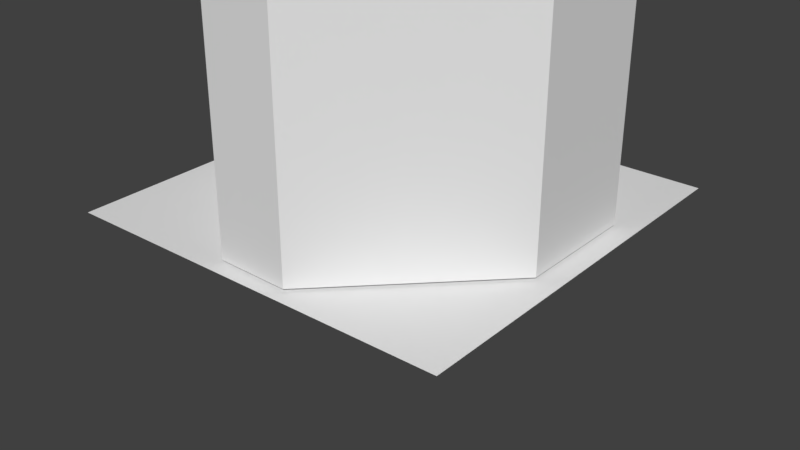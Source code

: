 # Source: pumpkin.blend  (saved by Blender 2.79.0; exported with 4.5.12 LTS)
import bpy
from mathutils import Matrix  # noqa: F401  (used for matrix-valued properties, if any)

bpy.ops.wm.read_factory_settings(use_empty=True)
scene = bpy.context.scene
scene.name = 'Scene'

# ---- collections
col_collection_1 = bpy.data.collections.new('Collection 1'); scene.collection.children.link(col_collection_1)
col_collection_2 = bpy.data.collections.new('Collection 2'); scene.collection.children.link(col_collection_2)
col_collection_2.hide_render = True
col_collection_2.hide_viewport = True

# ---- images (referenced by path relative to the original .blend; pixels are not part of the script)
import os
ASSET_DIR = os.environ.get("B2B_ASSET_DIR", "")  # directory of the original .blend (textures are referenced by path, not embedded)
HERE = os.path.dirname(os.path.abspath(__file__))  # packed textures are extracted next to this script under _unpacked/

def load_image(name, relpath, width, height, colorspace="sRGB"):
    """Load a texture the original file referenced (path relative to the .blend, or extracted next to this script)."""
    p = next((c for c in (os.path.join(HERE, relpath), os.path.join(ASSET_DIR, relpath)) if relpath and os.path.exists(c)), "")
    if p:
        img = bpy.data.images.load(p, check_existing=True)
        img.name = name
    else:  # same state as the original file: an image datablock whose file is absent (Cycles renders it pink)
        img = bpy.data.images.new(name, width, height)
        img.source = "FILE"
        img.filepath = "//" + (relpath or name)
    img.colorspace_settings.name = colorspace
    return img
img_pumpkin_png = load_image('pumpkin.png', 'pumpkin.png', 1024, 1024, 'sRGB')

# ---- materials (node trees are filled in below, after node groups)
mat_pumpkin = bpy.data.materials.new('pumpkin')
mat_pumpkin.alpha_threshold = 0.0
mat_pumpkin.roughness = 0.5

# ---- material node trees
mat_pumpkin.use_nodes = True; mat_pumpkin.node_tree.nodes.clear()
_N = mat_pumpkin.node_tree.nodes; _L = mat_pumpkin.node_tree.links
n0 = _N.new('ShaderNodeOutputMaterial'); n0.name = 'Material Output'; n0.location = (300, 300)
n1 = _N.new('ShaderNodeTexImage'); n1.name = 'Image Texture'; n1.location = (-400, 60)
n1.width = 140
n1.image = img_pumpkin_png
n1.extension = 'CLIP'
n2 = _N.new('ShaderNodeBsdfDiffuse'); n2.name = 'Diffuse BSDF'; n2.location = (-200, 60)
n3 = _N.new('ShaderNodeBsdfTransparent'); n3.name = 'Transparent BSDF'; n3.location = (-200, 240)
n4 = _N.new('ShaderNodeMixShader'); n4.name = 'Mix Shader'; n4.location = (0, 300)
_L.new(n1.outputs[0], n2.inputs[0])
_L.new(n1.outputs[1], n4.inputs[0])
_L.new(n3.outputs[0], n4.inputs[1])
_L.new(n2.outputs[0], n4.inputs[2])
_L.new(n4.outputs[0], n0.inputs[0])
n0.is_active_output = True

# ---- world
world_world = bpy.data.worlds.new('World'); scene.world = world_world
world_world.color = (0.05088, 0.05088, 0.05088)
world_world.use_sun_shadow = False
world_world.sun_shadow_jitter_overblur = 0.0
world_world.cycles.sampling_method = 'MANUAL'

# ---- meshes
me_cube_003 = bpy.data.meshes.new('Cube.003')
me_cube_003.from_pydata([(-3.987, -1.679, -1.507), (-3.954, -1.043, -1.507), (-3.797, -0.2326, -1.507), (-3.566, 0.4038, -1.507), (-3.045, 1.255, -1.507), (-2.185, 1.974, -1.507), (-1.97, 2.272, -1.507), (-1.037, 2.577, -1.507), (-0.6743, 3.009, -1.507), (-0.5159, 3.467, -1.507), (-0.3992, 3.851, -1.507), (-0.3331, 4.109, -1.507), (0.003434, 4.531, -1.507), (0.4931, 4.438, -1.507), (0.4285, 4.181, -1.507), (0.407, 3.845, -1.507), (0.3953, 2.949, -1.507), (0.6715, 2.469, -1.507), (1.517, 2.255, -1.507), (1.873, 1.982, -1.507), (1.972, 1.842, -1.507), (2.509, 1.536, -1.507), (3.03, 1.098, -1.507), (3.46, 0.5608, -1.507), (3.757, -0.05903, -1.507), (3.939, -0.7285, -1.507), (4.038, -1.448, -1.507), (3.988, -2.092, -1.507), (3.699, -3.034, -1.507), (3.344, -3.679, -1.507), (2.807, -4.274, -1.507), (2.212, -4.605, -1.507), (1.567, -4.803, -1.507), (0.5916, -4.993, -1.507), (-0.582, -5.084, -1.507), (-1.227, -4.902, -1.507), (-1.929, -4.72, -1.507), (-2.367, -4.671, -1.507), (-2.805, -4.439, -1.507), (-3.301, -3.927, -1.507), (-3.714, -3.208, -1.507), (-3.921, -2.393, -1.507), (3.988, -2.092, -8.724), (4.038, -1.448, -8.724), (3.939, -0.7285, -8.724), (3.699, -3.034, -8.724), (3.344, -3.679, -8.724), (2.807, -4.274, -8.724), (2.212, -4.605, -8.724), (1.567, -4.803, -8.724), (0.5916, -4.993, -8.724), (-0.582, -5.084, -8.724), (-1.227, -4.902, -8.724), (-1.929, -4.72, -8.724), (-2.805, -4.439, -8.724), (-2.367, -4.671, -8.724), (-3.301, -3.927, -8.724), (-3.921, -2.393, -8.724), (-3.714, -3.208, -8.724), (-3.987, -1.679, -8.724), (-3.954, -1.043, -8.724), (3.757, -0.05903, -8.724), (3.03, 1.098, -8.724), (2.509, 1.536, -8.724), (3.46, 0.5608, -8.724), (1.873, 1.982, -8.724), (1.972, 1.842, -8.724), (1.517, 2.255, -8.724), (0.6715, 2.469, -8.724), (-1.97, 2.272, -8.724), (-1.037, 2.577, -8.724), (-2.185, 1.974, -8.724), (-3.045, 1.255, -8.724), (-3.797, -0.2326, -8.724), (-3.566, 0.4038, -8.724), (-0.6743, 3.009, -8.724), (0.3953, 2.949, -8.724), (-0.5159, 3.467, -8.724), (0.4285, 4.181, -8.724), (0.407, 3.845, -8.724), (0.4931, 4.438, -8.724), (-0.3992, 3.851, -8.724), (-0.3331, 4.109, -8.724), (0.003434, 4.531, -8.724), (-4.064, -8.495, 4.674), (-4.064, -8.495, -8.724), (-8.709, -3.918, -8.724), (-8.709, -3.918, 4.674), (-8.657, 1.974, 4.674), (-8.657, 1.974, -8.724), (-1.74, 8.89, -8.724), (-1.761, 8.911, 4.674), (8.673, 1.898, 4.674), (8.673, 1.898, -8.724), (1.756, 8.814, 4.674), (1.756, 8.814, -8.724), (4.194, -8.495, 4.674), (4.1, -8.401, -8.724), (8.697, -3.804, -8.724), (8.697, -3.804, 4.674)], [], [(6, 69, 70, 7), (11, 82, 83, 12), (28, 45, 46, 29), (19, 65, 66, 20), (24, 61, 44, 25), (1, 60, 73, 2), (32, 49, 50, 33), (37, 55, 54, 38), (41, 57, 59, 0), (5, 71, 69, 6), (10, 81, 82, 11), (23, 64, 61, 24), (14, 78, 79, 15), (18, 67, 65, 19), (36, 53, 55, 37), (9, 77, 81, 10), (27, 42, 45, 28), (31, 48, 49, 32), (22, 62, 64, 23), (0, 59, 60, 1), (4, 72, 71, 5), (35, 52, 53, 36), (40, 58, 57, 41), (17, 68, 67, 18), (8, 75, 77, 9), (13, 80, 78, 14), (30, 47, 48, 31), (21, 63, 62, 22), (26, 43, 42, 27), (3, 74, 72, 4), (34, 51, 52, 35), (39, 56, 58, 40), (16, 76, 68, 17), (7, 70, 75, 8), (12, 83, 80, 13), (29, 46, 47, 30), (20, 66, 63, 21), (25, 44, 43, 26), (2, 73, 74, 3), (33, 50, 51, 34), (38, 54, 56, 39), (15, 79, 76, 16), (0, 1, 2, 3, 4, 5, 6, 7, 8, 9, 10, 11, 12, 13, 14, 15, 16, 17, 18, 19, 20, 21, 22, 23, 24, 25, 26, 27, 28, 29, 30, 31, 32, 33, 34, 35, 36, 37, 38, 39, 40, 41), (87, 88, 89, 86), (84, 87, 86, 85), (88, 87, 84, 96, 99, 92, 94, 91), (91, 94, 95, 90), (88, 91, 90, 89), (93, 98, 97, 43, 44, 61, 64, 62, 63, 66, 65, 67, 68, 76, 79, 78, 80, 83, 82, 81, 77, 75, 70, 69, 71, 72, 74, 73, 60, 59, 85, 86, 89, 90, 95), (94, 92, 93, 95), (92, 99, 98, 93), (97, 98, 99, 96), (96, 84, 85, 97), (97, 85, 59, 57, 58, 56, 54, 55, 53, 52, 51, 50, 49, 48, 47, 46, 45, 42, 43)])
me_cube_003.use_remesh_preserve_volume = False
me_cube_003.use_remesh_preserve_attributes = False
me_cube_003.use_mirror_vertex_groups = False
me_cube_003.update()
me_pumpkin = bpy.data.meshes.new('pumpkin')
me_pumpkin.from_pydata([(-0.3941, -0.5, 0.0), (0.3941, -0.5, 0.0), (-0.3941, 0.5, 0.0), (0.3941, 0.5, 0.0)], [], [(0, 1, 3, 2)])
_uv = me_pumpkin.uv_layers.new(name='UVMap')
_uv.uv.foreach_set('vector', [0.0, 0.0, 1.0, 0.0, 1.0, 1.0, 0.0, 1.0])
me_pumpkin.materials.append(mat_pumpkin)
me_pumpkin.use_remesh_preserve_volume = False
me_pumpkin.use_remesh_preserve_attributes = False
me_pumpkin.use_mirror_vertex_groups = False
me_pumpkin.update()
me_cube = bpy.data.meshes.new('Cube')
me_cube.from_pydata([(-3.987, -1.679, 0.1728), (-3.954, -1.043, 0.1728), (-3.797, -0.2326, 0.1728), (-3.566, 0.4038, 0.1728), (-3.045, 1.255, 0.1728), (-2.185, 1.974, 0.1728), (-1.97, 2.272, 0.1728), (-1.037, 2.577, 0.1728), (-0.6743, 3.009, 0.1728), (-0.5159, 3.467, 0.1728), (-0.3992, 3.851, 0.1728), (-0.3331, 4.109, 0.1728), (0.003434, 4.531, 0.1728), (0.4931, 4.438, 0.1728), (0.4285, 4.181, 0.1728), (0.407, 3.845, 0.1728), (0.3953, 2.949, 0.1728), (0.6715, 2.469, 0.1728), (1.517, 2.255, 0.1728), (1.873, 1.982, 0.1728), (1.972, 1.842, 0.1728), (2.509, 1.536, 0.1728), (3.03, 1.098, 0.1728), (3.46, 0.5608, 0.1728), (3.757, -0.05903, 0.1728), (3.939, -0.7285, 0.1728), (4.038, -1.448, 0.1728), (3.988, -2.092, 0.1728), (3.699, -3.034, 0.1728), (3.344, -3.679, 0.1728), (2.807, -4.274, 0.1728), (2.212, -4.605, 0.1728), (1.567, -4.803, 0.1728), (0.5916, -4.993, 0.1728), (-0.582, -5.084, 0.1728), (-1.227, -4.902, 0.1728), (-1.929, -4.72, 0.1728), (-2.367, -4.671, 0.1728), (-2.805, -4.439, 0.1728), (-3.301, -3.927, 0.1728), (-3.714, -3.208, 0.1728), (-3.921, -2.393, 0.1728), (3.988, -2.092, 1.0), (4.038, -1.448, 1.0), (3.939, -0.7285, 1.0), (3.699, -3.034, 1.0), (3.344, -3.679, 1.0), (2.807, -4.274, 1.0), (2.212, -4.605, 1.0), (1.567, -4.803, 1.0), (0.5916, -4.993, 1.0), (-0.582, -5.084, 1.0), (-1.227, -4.902, 1.0), (-1.929, -4.72, 1.0), (-2.805, -4.439, 1.0), (-2.367, -4.671, 1.0), (-3.301, -3.927, 1.0), (-3.921, -2.393, 1.0), (-3.714, -3.208, 1.0), (-3.987, -1.679, 1.0), (-3.954, -1.043, 1.0), (3.757, -0.05903, 1.0), (3.03, 1.098, 1.0), (2.509, 1.536, 1.0), (3.46, 0.5608, 1.0), (1.873, 1.982, 1.0), (1.972, 1.842, 1.0), (1.517, 2.255, 1.0), (0.6715, 2.469, 1.0), (-1.97, 2.272, 1.0), (-1.037, 2.577, 1.0), (-2.185, 1.974, 1.0), (-3.045, 1.255, 1.0), (-3.797, -0.2326, 1.0), (-3.566, 0.4038, 1.0), (-0.6743, 3.009, 1.0), (0.3953, 2.949, 1.0), (-0.5159, 3.467, 1.0), (0.4285, 4.181, 1.0), (0.407, 3.845, 1.0), (0.4931, 4.438, 1.0), (-0.3992, 3.851, 1.0), (-0.3331, 4.109, 1.0), (0.003434, 4.531, 1.0), (-2.635, -5.652, -0.5357), (-2.635, -5.652, 1.0), (-5.652, -2.68, 1.0), (-5.652, -2.68, -0.5357), (-4.725, -3.44, 1.0), (-5.618, 1.147, -0.5357), (-5.618, 1.147, 1.0), (-1.126, 5.638, 1.0), (-1.139, 5.652, -0.5357), (5.636, 1.098, -0.5357), (5.636, 1.098, 1.0), (1.144, 5.589, -0.5357), (1.144, 5.589, 1.0), (2.728, -5.652, -0.5357), (2.666, -5.59, 1.0), (5.652, -2.605, 1.0), (5.652, -2.605, -0.5357), (4.807, -3.45, 1.0)], [], [(6, 7, 70, 69), (11, 12, 83, 82), (28, 29, 46, 45), (19, 20, 66, 65), (24, 25, 44, 61), (1, 2, 73, 60), (32, 33, 50, 49), (37, 38, 54, 55), (41, 0, 59, 57), (5, 6, 69, 71), (10, 11, 82, 81), (23, 24, 61, 64), (14, 15, 79, 78), (18, 19, 65, 67), (36, 37, 55, 53), (9, 10, 81, 77), (27, 28, 45, 42), (31, 32, 49, 48), (22, 23, 64, 62), (0, 1, 60, 59), (4, 5, 71, 72), (35, 36, 53, 52), (40, 41, 57, 58), (17, 18, 67, 68), (8, 9, 77, 75), (13, 14, 78, 80), (30, 31, 48, 47), (21, 22, 62, 63), (26, 27, 42, 43), (3, 4, 72, 74), (34, 35, 52, 51), (39, 40, 58, 56), (16, 17, 68, 76), (7, 8, 75, 70), (12, 13, 80, 83), (29, 30, 47, 46), (20, 21, 63, 66), (25, 26, 43, 44), (2, 3, 74, 73), (33, 34, 51, 50), (38, 39, 56, 54), (15, 16, 76, 79), (0, 41, 40, 39, 38, 37, 36, 35, 34, 33, 32, 31, 30, 29, 28, 27, 26, 25, 24, 23, 22, 21, 20, 19, 18, 17, 16, 15, 14, 13, 12, 11, 10, 9, 8, 7, 6, 5, 4, 3, 2, 1), (87, 86, 90, 89), (84, 85, 88, 86, 87), (89, 92, 95, 93, 100, 97, 84, 87), (92, 91, 96, 95), (89, 90, 91, 92), (94, 96, 91, 90, 86, 88, 59, 60, 73, 74, 72, 71, 69, 70, 75, 77, 81, 82, 83, 80, 78, 79, 76, 68, 67, 65, 66, 63, 62, 64, 61, 44, 43, 101, 99), (95, 96, 94, 93), (93, 94, 99, 100), (98, 97, 100, 99, 101), (97, 98, 85, 84), (98, 101, 43, 42, 45, 46, 47, 48, 49, 50, 51, 52, 53, 55, 54, 56, 58, 57, 59, 88, 85)])
_uv = me_cube.uv_layers.new(name='UVMap')
_uv.uv.foreach_set('vector', [0.007386, 0.07066, 0.0533, 0.07066, 0.0533, 0.1166, 0.007386, 0.1166, 0.007386, 0.07066, 0.0533, 0.07066, 0.0533, 0.1166, 0.007386, 0.1166, 0.007386, 0.07066, 0.0533, 0.07066, 0.0533, 0.1166, 0.007386, 0.1166, 0.007386, 0.07066, 0.0533, 0.07066, 0.0533, 0.1166, 0.007386, 0.1166, 0.007386, 0.07066, 0.0533, 0.07066, 0.0533, 0.1166, 0.007386, 0.1166, 0.007386, 0.07066, 0.0533, 0.07066, 0.0533, 0.1166, 0.007386, 0.1166, 0.007386, 0.07066, 0.0533, 0.07066, 0.0533, 0.1166, 0.007386, 0.1166, 0.007386, 0.07066, 0.0533, 0.07066, 0.0533, 0.1166, 0.007386, 0.1166, 0.007386, 0.07066, 0.0533, 0.07066, 0.0533, 0.1166, 0.007386, 0.1166, 0.007386, 0.07066, 0.0533, 0.07066, 0.0533, 0.1166, 0.007386, 0.1166, 0.007386, 0.07066, 0.0533, 0.07066, 0.0533, 0.1166, 0.007386, 0.1166, 0.007386, 0.07066, 0.0533, 0.07066, 0.0533, 0.1166, 0.007386, 0.1166, 0.007386, 0.07066, 0.0533, 0.07066, 0.0533, 0.1166, 0.007386, 0.1166, 0.007386, 0.07066, 0.0533, 0.07066, 0.0533, 0.1166, 0.007386, 0.1166, 0.007386, 0.07066, 0.0533, 0.07066, 0.0533, 0.1166, 0.007386, 0.1166, 0.007386, 0.07066, 0.0533, 0.07066, 0.0533, 0.1166, 0.007386, 0.1166, 0.007386, 0.07066, 0.0533, 0.07066, 0.0533, 0.1166, 0.007386, 0.1166, 0.007386, 0.07066, 0.0533, 0.07066, 0.0533, 0.1166, 0.007386, 0.1166, 0.007386, 0.07066, 0.0533, 0.07066, 0.0533, 0.1166, 0.007386, 0.1166, 0.007386, 0.07066, 0.0533, 0.07066, 0.0533, 0.1166, 0.007386, 0.1166, 0.007386, 0.07066, 0.0533, 0.07066, 0.0533, 0.1166, 0.007386, 0.1166, 0.007386, 0.07066, 0.0533, 0.07066, 0.0533, 0.1166, 0.007386, 0.1166, 0.007386, 0.07066, 0.0533, 0.07066, 0.0533, 0.1166, 0.007386, 0.1166, 0.007386, 0.07066, 0.0533, 0.07066, 0.0533, 0.1166, 0.007386, 0.1166, 0.007386, 0.07066, 0.0533, 0.07066, 0.0533, 0.1166, 0.007386, 0.1166, 0.007386, 0.07066, 0.0533, 0.07066, 0.0533, 0.1166, 0.007386, 0.1166, 0.007386, 0.07066, 0.0533, 0.07066, 0.0533, 0.1166, 0.007386, 0.1166, 0.007386, 0.07066, 0.0533, 0.07066, 0.0533, 0.1166, 0.007386, 0.1166, 0.007386, 0.07066, 0.0533, 0.07066, 0.0533, 0.1166, 0.007386, 0.1166, 0.007386, 0.07066, 0.0533, 0.07066, 0.0533, 0.1166, 0.007386, 0.1166, 0.007386, 0.07066, 0.0533, 0.07066, 0.0533, 0.1166, 0.007386, 0.1166, 0.007386, 0.07066, 0.0533, 0.07066, 0.0533, 0.1166, 0.007386, 0.1166, 0.007386, 0.07066, 0.0533, 0.07066, 0.0533, 0.1166, 0.007386, 0.1166, 0.007386, 0.07066, 0.0533, 0.07066, 0.0533, 0.1166, 0.007386, 0.1166, 0.007386, 0.07066, 0.0533, 0.07066, 0.0533, 0.1166, 0.007386, 0.1166, 0.007386, 0.07066, 0.0533, 0.07066, 0.0533, 0.1166, 0.007386, 0.1166, 0.007386, 0.07066, 0.0533, 0.07066, 0.0533, 0.1166, 0.007386, 0.1166, 0.007386, 0.07066, 0.0533, 0.07066, 0.0533, 0.1166, 0.007386, 0.1166, 0.007386, 0.07066, 0.0533, 0.07066, 0.0533, 0.1166, 0.007386, 0.1166, 0.007386, 0.07066, 0.0533, 0.07066, 0.0533, 0.1166, 0.007386, 0.1166, 0.007386, 0.07066, 0.0533, 0.07066, 0.0533, 0.1166, 0.007386, 0.1166, 0.007386, 0.07066, 0.0533, 0.07066, 0.0533, 0.1166, 0.007386, 0.1166, 0.8425, 0.1177, 0.846, 0.1174, 0.8493, 0.1166, 0.8525, 0.1154, 0.8555, 0.1137, 0.8582, 0.1115, 0.8605, 0.109, 0.8624, 0.1062, 0.8639, 0.1031, 0.8649, 0.09982, 0.8654, 0.09643, 0.8654, 0.093, 0.8649, 0.08961, 0.8639, 0.08633, 0.8624, 0.08324, 0.8605, 0.0804, 0.8582, 0.07789, 0.8555, 0.07575, 0.8525, 0.07403, 0.8493, 0.07278, 0.846, 0.07201, 0.8425, 0.07176, 0.8391, 0.07201, 0.8358, 0.07278, 0.8326, 0.07403, 0.8296, 0.07575, 0.8269, 0.07789, 0.8246, 0.0804, 0.8227, 0.08324, 0.8212, 0.08633, 0.8202, 0.08961, 0.8197, 0.093, 0.8197, 0.09643, 0.8202, 0.09982, 0.8212, 0.1031, 0.8227, 0.1062, 0.8246, 0.109, 0.8269, 0.1115, 0.8296, 0.1137, 0.8326, 0.1154, 0.8358, 0.1166, 0.8391, 0.1174, 0.007386, 0.07066, 0.0533, 0.07066, 0.0533, 0.1166, 0.007386, 0.1166, 0.03034, 0.1166, 0.05217, 0.1007, 0.04383, 0.07505, 0.01685, 0.07505, 0.00851, 0.1007, 0.03034, 0.1166, 0.04657, 0.1099, 0.0533, 0.09362, 0.04657, 0.07739, 0.03034, 0.07066, 0.01411, 0.07739, 0.007386, 0.09362, 0.01411, 0.1099, 0.007386, 0.07066, 0.0533, 0.07066, 0.0533, 0.1166, 0.007386, 0.1166, 0.007386, 0.07066, 0.0533, 0.07066, 0.0533, 0.1166, 0.007386, 0.1166, 0.03034, 0.1166, 0.03444, 0.1162, 0.03841, 0.1151, 0.04212, 0.1133, 0.04545, 0.1109, 0.04829, 0.1079, 0.05056, 0.1045, 0.05217, 0.1007, 0.05309, 0.0967, 0.05327, 0.09259, 0.05272, 0.08851, 0.05145, 0.0846, 0.0495, 0.08097, 0.04693, 0.07776, 0.04383, 0.07505, 0.0403, 0.07294, 0.03645, 0.07149, 0.0324, 0.07076, 0.02828, 0.07076, 0.02423, 0.07149, 0.02038, 0.07294, 0.01685, 0.07505, 0.01375, 0.07776, 0.01118, 0.08097, 0.009234, 0.0846, 0.007962, 0.08851, 0.00741, 0.09259, 0.007594, 0.0967, 0.00851, 0.1007, 0.01013, 0.1045, 0.01239, 0.1079, 0.01524, 0.1109, 0.01857, 0.1133, 0.02228, 0.1151, 0.02624, 0.1162, 0.007386, 0.07066, 0.0533, 0.07066, 0.0533, 0.1166, 0.007386, 0.1166, 0.007386, 0.07066, 0.0533, 0.07066, 0.0533, 0.1166, 0.007386, 0.1166, 0.03034, 0.1166, 0.05217, 0.1007, 0.04383, 0.07505, 0.01685, 0.07505, 0.00851, 0.1007, 0.007386, 0.07066, 0.0533, 0.07066, 0.0533, 0.1166, 0.007386, 0.1166, 0.03034, 0.1166, 0.03711, 0.1156, 0.04327, 0.1126, 0.04829, 0.1079, 0.05171, 0.102, 0.05323, 0.09533, 0.05272, 0.08851, 0.05022, 0.08214, 0.04596, 0.07679, 0.0403, 0.07294, 0.03376, 0.07092, 0.02692, 0.07092, 0.02038, 0.07294, 0.01473, 0.07679, 0.01046, 0.08214, 0.007962, 0.08851, 0.007451, 0.09533, 0.008973, 0.102, 0.01239, 0.1079, 0.01741, 0.1126, 0.02358, 0.1156])
me_cube.use_remesh_preserve_volume = False
me_cube.use_remesh_preserve_attributes = False
me_cube.use_mirror_vertex_groups = False
me_cube.update()
me_plane = bpy.data.meshes.new('Plane')
me_plane.from_pydata([(-1.0, -1.0, 0.0), (1.0, -1.0, 0.0), (-1.0, 1.0, 0.0), (1.0, 1.0, 0.0), (0.1179, -0.6016, -3.725e-09), (-0.1178, -0.5955, 1.863e-09), (0.5811, -0.1364, 1.863e-09), (0.5846, 0.2591, 1.863e-09), (-0.582, -0.1313, 1.863e-09), (-0.5836, 0.2514, 1.863e-09), (-0.2797, 0.5646, -1.863e-09), (0.2729, 0.5663, 1.863e-09)], [], [(0, 1, 3, 7, 6, 4, 5, 8, 9, 2), (2, 9, 10, 11, 7, 3)])
_uv = me_plane.uv_layers.new(name='UVMap')
_uv.uv.foreach_set('vector', [0.0, 0.0, 0.0, 0.0, 0.0, 0.0, 0.0, 0.0, 0.0, 0.0, 0.0, 0.0, 0.0, 0.0, 0.0, 0.0, 0.0, 0.0, 0.0, 0.0, 0.0, 0.0, 0.0, 0.0, 0.0, 0.0, 0.0, 0.0, 0.0, 0.0, 0.0, 0.0])
me_plane.use_remesh_preserve_volume = False
me_plane.use_remesh_preserve_attributes = False
me_plane.use_mirror_vertex_groups = False
me_plane.update()
me_cube_001 = bpy.data.meshes.new('Cube.001')
me_cube_001.from_pydata([(8.692, 8.692, -5.63), (8.692, 8.692, 5.63), (8.692, -8.692, -5.63), (8.692, -8.692, 5.63), (-8.692, 8.692, -5.63), (-8.692, 8.692, 5.63), (-8.692, -8.692, -5.63), (-8.692, -8.692, 5.63)], [], [(0, 1, 3, 2), (2, 3, 7, 6), (6, 7, 5, 4), (4, 5, 1, 0), (2, 6, 4, 0), (7, 3, 1, 5)])
me_cube_001.use_remesh_preserve_volume = False
me_cube_001.use_remesh_preserve_attributes = False
me_cube_001.use_mirror_vertex_groups = False
me_cube_001.update()

# ---- objects
ob_blocktop = bpy.data.objects.new('blocktop', me_cube_003)
ob_pumpkin = bpy.data.objects.new('pumpkin', me_pumpkin)
ob_visual = bpy.data.objects.new('visual', me_cube)
ob_invisify = bpy.data.objects.new('invisify', me_plane)
ob_block = bpy.data.objects.new('block', me_cube_001)

# ---- transforms, parenting, visibility, modifiers, constraints
ob_blocktop.location = (-0.003774, -1.65e-10, 8.569)
ob_blocktop.rotation_euler = (0.0, -0.0, 3.142)
ob_blocktop.hide_viewport = True
ob_blocktop.lineart.crease_threshold = 0.0
ob_pumpkin.location = (-0.007547, 0.0, 0.7198)
ob_pumpkin.rotation_euler = (0.0, -0.0, 3.142)
ob_pumpkin.scale = (10.41, 10.41, 10.41)
ob_pumpkin.hide_viewport = True
ob_pumpkin.lineart.crease_threshold = 0.0
ob_visual.location = (-0.003774, -1.65e-10, -0.1728)
ob_visual.rotation_euler = (0.0, -0.0, 3.142)
ob_visual.lineart.crease_threshold = 0.0
ob_invisify.location = (-0.008561, 0.1724, -0.297)
ob_invisify.scale = (9.675, 9.675, 9.675)
ob_invisify.lineart.crease_threshold = 0.0
ob_block.location = (0.003774, 4.949e-10, -5.63)
ob_block.lineart.crease_threshold = 0.0

# ---- collection membership
col_collection_1.objects.link(ob_blocktop)
col_collection_1.objects.link(ob_pumpkin)
col_collection_1.objects.link(ob_visual)
col_collection_1.objects.link(ob_invisify)
col_collection_2.objects.link(ob_block)

# ---- scene / render settings (as saved in the file)
scene.frame_start = 1; scene.frame_end = 250; scene.frame_set(1)
scene.render.engine = 'CYCLES'
scene.render.resolution_percentage = 50
scene.render.dither_intensity = 0.0
scene.cycles.use_denoising = False
scene.cycles.samples = 128
scene.cycles.sampling_pattern = 'TABULATED_SOBOL'
scene.cycles.use_adaptive_sampling = False
scene.cycles.use_light_tree = False
scene.cycles.blur_glossy = 0.0
scene.cycles.sample_clamp_indirect = 0.0
scene.view_settings.view_transform = 'Standard'
bpy.context.view_layer.update()

# ---- added for rendering (the .blend has no active camera and no usable light): camera, sun
cam_auto = bpy.data.cameras.new('AutoCamera')
cam_auto.lens = 50.0
cam_auto.sensor_width = 36.0
cam_auto.clip_end = 1000.0
ob_auto_camera = bpy.data.objects.new('AutoCamera', cam_auto)
scene.collection.objects.link(ob_auto_camera)
ob_auto_camera.location = (28.5831, -34.1376, 21.3265)
ob_auto_camera.rotation_euler = (1.09748, -7.21219e-08, 0.694738)
scene.camera = ob_auto_camera
light_auto_sun = bpy.data.lights.new('AutoSun', 'SUN')
light_auto_sun.energy = 3.0
light_auto_sun.angle = 0.0523599
ob_auto_sun = bpy.data.objects.new('AutoSun', light_auto_sun)
scene.collection.objects.link(ob_auto_sun)
ob_auto_sun.rotation_euler = (0.872665, 0.174533, 0.523599)
bpy.context.view_layer.update()
